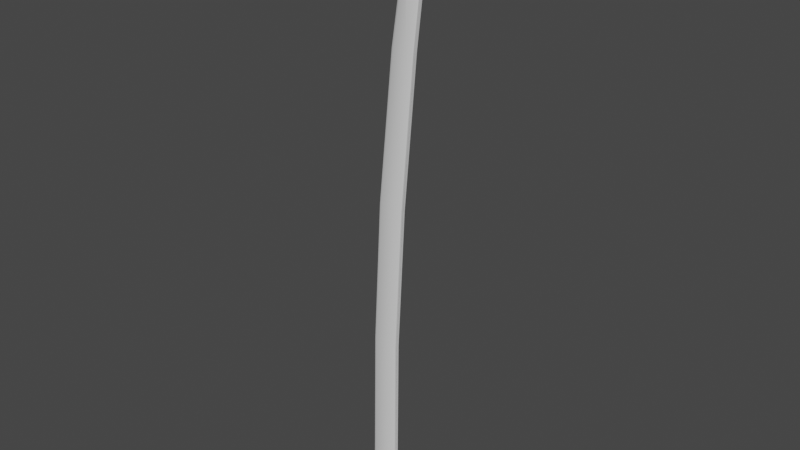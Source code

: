# Source: katana.blend  (saved by Blender 3.6.13; exported with 4.5.12 LTS)
import bpy
from mathutils import Matrix  # noqa: F401  (used for matrix-valued properties, if any)

bpy.ops.wm.read_factory_settings(use_empty=True)
scene = bpy.context.scene
scene.name = 'Scene'

# ---- collections
col_collection = bpy.data.collections.new('Collection'); scene.collection.children.link(col_collection)

# ---- world
world_world = bpy.data.worlds.new('World'); scene.world = world_world
world_world.use_nodes = True; world_world.node_tree.nodes.clear()
_N = world_world.node_tree.nodes; _L = world_world.node_tree.links
n0 = _N.new('ShaderNodeOutputWorld'); n0.name = 'World Output'; n0.location = (300, 300)
n1 = _N.new('ShaderNodeBackground'); n1.name = 'Background'; n1.location = (10, 300)
n1.inputs[0].default_value = (0.05088, 0.05088, 0.05088, 1.0)
_L.new(n1.outputs[0], n0.inputs[0])
n0.is_active_output = True
world_world.color = (0.05088, 0.05088, 0.05088)
world_world.use_sun_shadow = False
world_world.sun_shadow_jitter_overblur = 0.0

# ---- meshes
me_plane = bpy.data.meshes.new('Plane')
me_plane.from_pydata([(-1.053, -0.8589, 0.0), (0.9758, -0.8769, 0.1628), (-1.053, 1.141, 0.0), (0.9758, 1.123, 0.1628), (-0.8714, 11.37, 0.0), (1.075, 11.36, 0.1628), (-0.3324, 21.69, 0.0), (1.597, 21.67, 0.1628), (0.704, 32.2, 0.0), (2.506, 32.27, 0.1628), (1.789, 39.29, 0.0), (0.28, -0.8589, 0.2619), (0.28, 1.141, 0.2619), (0.4067, 11.37, 0.2619), (0.9692, 21.7, 0.2619), (2.006, 32.3, 0.2619), (2.742, 39.08, 0.2619), (-0.8327, 1.141, 0.1062), (-0.6635, 11.37, 0.1062), (-0.1191, 21.69, 0.1062), (0.9174, 32.22, 0.1062), (1.888, 39.25, 0.1062), (-0.8327, -0.8589, 0.1062), (1.904, 39.83, 0.0), (2.006, 39.81, 0.1062), (2.03, 40.3, 0.0), (2.129, 40.27, 0.1062), (2.191, 40.75, 0.0), (2.289, 40.72, 0.1062), (2.361, 41.16, 0.0), (2.457, 41.12, 0.1062), (2.639, 41.57, 0.0), (2.725, 41.51, 0.1062), (2.992, 41.9, 0.0), (3.063, 41.82, 0.1062), (3.339, 42.1, 0.0), (3.391, 42.01, 0.1062), (2.793, 39.51, 0.25), (2.853, 39.93, 0.2382), (2.922, 40.29, 0.2263), (3.004, 40.67, 0.2145), (3.16, 41.12, 0.2026), (3.348, 41.47, 0.1908), (3.697, 42.13, 0.1062), (3.526, 41.78, 0.1784), (3.279, 38.99, 0.1628), (3.323, 39.33, 0.1628), (3.368, 39.68, 0.1628), (3.413, 40.02, 0.1628), (3.458, 40.36, 0.1628), (3.503, 40.7, 0.1628), (3.547, 41.05, 0.1628), (3.737, 42.22, 0.1628), (3.727, 42.12, 0.1628), (3.637, 41.73, 0.1628), (3.592, 41.39, 0.1628), (0.9758, -0.8769, -0.008948), (0.9758, 1.123, -0.008948), (1.075, 11.36, -0.008948), (1.597, 21.67, -0.008948), (2.506, 32.27, -0.008948), (3.279, 38.99, -0.008948), (3.323, 39.33, -0.008948), (3.368, 39.68, -0.008948), (3.413, 40.02, -0.008948), (3.458, 40.36, -0.008948), (3.503, 40.7, -0.008948), (3.547, 41.05, -0.008948), (3.737, 42.22, -0.008948), (3.727, 42.12, -0.008948), (3.637, 41.73, -0.008948), (3.592, 41.39, -0.008948), (3.339, 42.1, 0.0), (3.737, 42.22, 0.1628), (2.894, 41.67, 0.1062), (2.816, 41.74, 0.0), (3.254, 41.3, 0.1967), (3.547, 41.05, 0.1628)], [], [(11, 1, 3, 12), (12, 3, 5, 13), (13, 5, 7, 14), (14, 7, 9, 15), (15, 9, 45, 16), (20, 15, 16, 21), (19, 14, 15, 20), (18, 13, 14, 19), (17, 12, 13, 18), (22, 11, 12, 17), (0, 22, 17, 2), (2, 17, 18, 4), (4, 18, 19, 6), (6, 19, 20, 8), (8, 20, 21, 10), (10, 21, 24, 23), (23, 24, 26, 25), (25, 26, 28, 27), (27, 28, 30, 29), (29, 30, 32, 31), (75, 74, 34, 33), (33, 34, 36, 35), (35, 36, 43, 52), (16, 37, 24, 21), (26, 24, 37, 38), (28, 26, 38, 39), (30, 28, 39, 40), (32, 30, 40, 41), (74, 32, 41, 76), (36, 34, 42, 44), (43, 36, 44), (52, 43, 53), (43, 44, 54, 53), (52, 53, 69, 68), (53, 54, 70, 69), (7, 5, 58, 59), (46, 45, 61, 62), (54, 55, 71, 70), (47, 46, 62, 63), (3, 1, 56, 57), (48, 47, 63, 64), (45, 9, 60, 61), (9, 7, 59, 60), (49, 48, 64, 65), (55, 51, 67, 71), (50, 49, 65, 66), (5, 3, 57, 58), (51, 50, 66, 67), (35, 52, 73, 72), (73, 52, 68, 72), (1, 11, 22, 0, 56), (76, 41, 50, 77), (54, 44, 42, 55), (41, 40, 49, 50), (40, 39, 48, 49), (39, 38, 47, 48), (38, 37, 46, 47), (37, 16, 45, 46), (42, 76, 77, 55), (34, 74, 76, 42), (31, 32, 74, 75)])
me_plane.polygons.foreach_set('use_smooth', [True] * 61)
_uv = me_plane.uv_layers.new(name='UVMap')
_uv.uv.foreach_set('vector', [0.6667, 0.0, 1.0, 0.0, 1.0, 1.0, 0.6667, 1.0, 0.6667, 1.0, 1.0, 1.0, 1.0, 1.0, 0.6667, 1.0, 0.6667, 1.0, 1.0, 1.0, 1.0, 1.0, 0.6667, 1.0, 0.6667, 1.0, 1.0, 1.0, 1.0, 1.0, 0.6667, 1.0, 0.6667, 1.0, 1.0, 1.0, 1.0, 1.0, 0.6667, 1.0, 0.1538, 1.0, 0.6667, 1.0, 0.6667, 1.0, 0.1538, 1.0, 0.1538, 1.0, 0.6667, 1.0, 0.6667, 1.0, 0.1538, 1.0, 0.1538, 1.0, 0.6667, 1.0, 0.6667, 1.0, 0.1538, 1.0, 0.1538, 1.0, 0.6667, 1.0, 0.6667, 1.0, 0.1538, 1.0, 0.1538, 0.0, 0.6667, 0.0, 0.6667, 1.0, 0.1538, 1.0, 0.0, 0.0, 0.1538, 0.0, 0.1538, 1.0, 0.0, 1.0, 0.0, 1.0, 0.1538, 1.0, 0.1538, 1.0, 0.0, 1.0, 0.0, 1.0, 0.1538, 1.0, 0.1538, 1.0, 0.0, 1.0, 0.0, 1.0, 0.1538, 1.0, 0.1538, 1.0, 0.0, 1.0, 0.0, 1.0, 0.1538, 1.0, 0.1538, 1.0, 0.0, 1.0, 0.0, 1.0, 0.1538, 1.0, 0.1538, 1.0, 0.0, 1.0, 0.0, 1.0, 0.1538, 1.0, 0.1538, 1.0, 0.0, 1.0, 0.0, 1.0, 0.1538, 1.0, 0.1538, 1.0, 0.0, 1.0, 0.0, 1.0, 0.1538, 1.0, 0.1538, 1.0, 0.0, 1.0, 0.0, 1.0, 0.1538, 1.0, 0.1538, 1.0, 0.0, 1.0, 0.0, 1.0, 0.1538, 1.0, 0.1538, 1.0, 0.0, 1.0, 0.0, 1.0, 0.1538, 1.0, 0.1538, 1.0, 0.0, 1.0, 0.0, 1.0, 0.1538, 1.0, 0.1538, 1.0, 0.0, 1.0, 0.6667, 1.0, 0.0, 0.0, 0.1538, 1.0, 0.1538, 1.0, 0.1538, 1.0, 0.1538, 1.0, 0.0, 0.0, 0.0, 0.0, 0.1538, 1.0, 0.1538, 1.0, 0.0, 0.0, 0.0, 0.0, 0.1538, 1.0, 0.1538, 1.0, 0.0, 0.0, 0.0, 0.0, 0.1538, 1.0, 0.1538, 1.0, 0.0, 0.0, 0.0, 0.0, 0.1538, 1.0, 0.1538, 1.0, 0.0, 0.0, 0.0, 0.0, 0.1538, 1.0, 0.1538, 1.0, 0.0, 0.0, 0.0, 0.0, 0.1538, 1.0, 0.1538, 1.0, 0.0, 0.0, 0.0, 1.0, 0.1538, 1.0, 0.1538, 1.0, 0.1538, 1.0, 0.0, 0.0, 0.0, 0.0, 0.1538, 1.0, 0.0, 1.0, 0.1538, 1.0, 0.1538, 1.0, 0.0, 1.0, 0.1538, 1.0, 0.0, 0.0, 0.0, 0.0, 0.1538, 1.0, 1.0, 1.0, 1.0, 1.0, 1.0, 1.0, 1.0, 1.0, 0.0, 0.0, 1.0, 1.0, 1.0, 1.0, 0.0, 0.0, 0.0, 0.0, 0.0, 0.0, 0.0, 0.0, 0.0, 0.0, 0.0, 0.0, 0.0, 0.0, 0.0, 0.0, 0.0, 0.0, 1.0, 1.0, 1.0, 0.0, 1.0, 0.0, 1.0, 1.0, 0.0, 0.0, 0.0, 0.0, 0.0, 0.0, 0.0, 0.0, 1.0, 1.0, 1.0, 1.0, 1.0, 1.0, 1.0, 1.0, 1.0, 1.0, 1.0, 1.0, 1.0, 1.0, 1.0, 1.0, 0.0, 0.0, 0.0, 0.0, 0.0, 0.0, 0.0, 0.0, 0.0, 0.0, 0.0, 0.0, 0.0, 0.0, 0.0, 0.0, 0.0, 0.0, 0.0, 0.0, 0.0, 0.0, 0.0, 0.0, 1.0, 1.0, 1.0, 1.0, 1.0, 1.0, 1.0, 1.0, 0.0, 0.0, 0.0, 0.0, 0.0, 0.0, 0.0, 0.0, 0.0, 1.0, 0.0, 1.0, 0.0, 1.0, 0.0, 1.0, 0.0, 1.0, 0.0, 1.0, 0.0, 1.0, 0.0, 1.0, 1.0, 0.0, 0.6667, 0.0, 0.1538, 0.0, 0.0, 0.0, 1.0, 0.0, 0.0, 0.0, 0.0, 0.0, 0.0, 0.0, 0.0, 0.0, 0.0, 0.0, 0.0, 0.0, 0.0, 0.0, 0.0, 0.0, 0.0, 0.0, 0.0, 0.0, 0.0, 0.0, 0.0, 0.0, 0.0, 0.0, 0.0, 0.0, 0.0, 0.0, 0.0, 0.0, 0.0, 0.0, 0.0, 0.0, 0.0, 0.0, 0.0, 0.0, 0.0, 0.0, 0.0, 0.0, 0.0, 0.0, 0.0, 0.0, 0.0, 0.0, 0.6667, 1.0, 1.0, 1.0, 0.0, 0.0, 0.0, 0.0, 0.0, 0.0, 0.0, 0.0, 0.0, 0.0, 0.1538, 1.0, 0.1538, 1.0, 0.0, 0.0, 0.0, 0.0, 0.0, 1.0, 0.1538, 1.0, 0.1538, 1.0, 0.0, 1.0])
me_plane.update()

# ---- objects
ob_plane = bpy.data.objects.new('Plane', me_plane)
ob_empty = bpy.data.objects.new('Empty', None)

# ---- transforms, parenting, visibility, modifiers, constraints
ob_plane.location = (0.0, 0.0, 0.07913)
ob_plane.rotation_euler = (1.571, -0.0, 0.0)
ob_plane.scale = (0.07634, 0.07734, 0.07734)
_m = ob_plane.modifiers.new('Mirror', 'MIRROR')
_m.use_axis = (False, False, True)
_m = ob_plane.modifiers.new('Bevel', 'BEVEL')
_m.width = 0.002
_m.width_pct = 0.002
_m.segments = 3
_m.use_clamp_overlap = False
_m.profile = 0.7
ob_empty.location = (0.0335, 8.239, 0.9252)
ob_empty.rotation_euler = (1.571, 1.63, 3.96e-09)
ob_empty.empty_display_type = 'IMAGE'
ob_empty.empty_display_size = 5.0

# ---- collection membership
col_collection.objects.link(ob_plane)
col_collection.objects.link(ob_empty)

# ---- scene / render settings (as saved in the file)
scene.frame_start = 1; scene.frame_end = 250; scene.frame_set(23)
scene.render.engine = 'BLENDER_EEVEE_NEXT'
scene.cycles.sampling_pattern = 'TABULATED_SOBOL'
scene.cycles.use_light_tree = False
scene.view_settings.view_transform = 'Filmic'
bpy.context.view_layer.update()

# ---- added for rendering (the .blend has no active camera and no usable light): camera, sun
cam_auto = bpy.data.cameras.new('AutoCamera')
cam_auto.lens = 50.0
cam_auto.sensor_width = 36.0
cam_auto.clip_end = 1000.0
ob_auto_camera = bpy.data.objects.new('AutoCamera', cam_auto)
scene.collection.objects.link(ob_auto_camera)
ob_auto_camera.location = (3.20512, -3.72316, 4.15999)
ob_auto_camera.rotation_euler = (1.09748, -7.21219e-08, 0.694738)
scene.camera = ob_auto_camera
light_auto_sun = bpy.data.lights.new('AutoSun', 'SUN')
light_auto_sun.energy = 3.0
light_auto_sun.angle = 0.0523599
ob_auto_sun = bpy.data.objects.new('AutoSun', light_auto_sun)
scene.collection.objects.link(ob_auto_sun)
ob_auto_sun.rotation_euler = (0.872665, 0.174533, 0.523599)
bpy.context.view_layer.update()
